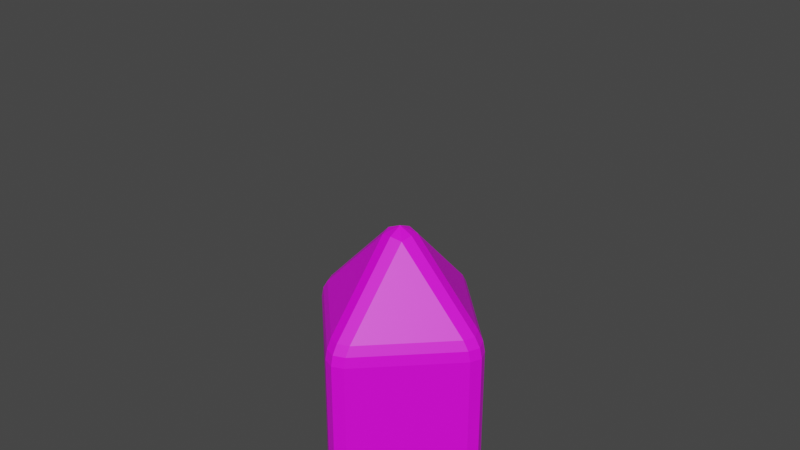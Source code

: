 # Source: Deflector.blend  (saved by Blender 3.6.13; exported with 4.5.12 LTS)
import bpy
from mathutils import Matrix  # noqa: F401  (used for matrix-valued properties, if any)

bpy.ops.wm.read_factory_settings(use_empty=True)
scene = bpy.context.scene
scene.name = 'Scene'

# ---- collections
col_collection = bpy.data.collections.new('Collection'); scene.collection.children.link(col_collection)

# ---- images (referenced by path relative to the original .blend; pixels are not part of the script)
import os
ASSET_DIR = os.environ.get("B2B_ASSET_DIR", "")  # directory of the original .blend (textures are referenced by path, not embedded)
HERE = os.path.dirname(os.path.abspath(__file__))  # packed textures are extracted next to this script under _unpacked/

def load_image(name, relpath, width, height, colorspace="sRGB"):
    """Load a texture the original file referenced (path relative to the .blend, or extracted next to this script)."""
    p = next((c for c in (os.path.join(HERE, relpath), os.path.join(ASSET_DIR, relpath)) if relpath and os.path.exists(c)), "")
    if p:
        img = bpy.data.images.load(p, check_existing=True)
        img.name = name
    else:  # same state as the original file: an image datablock whose file is absent (Cycles renders it pink)
        img = bpy.data.images.new(name, width, height)
        img.source = "FILE"
        img.filepath = "//" + (relpath or name)
    img.colorspace_settings.name = colorspace
    return img
img_deflector_png = load_image('Deflector.png', 'Deflector.png', 1024, 1024, 'sRGB')

# ---- materials (node trees are filled in below, after node groups)
mat_deflector = bpy.data.materials.new('Deflector')
mat_deflector.alpha_threshold = 0.0
mat_deflector.use_transparent_shadow = False
mat_deflector.roughness = 0.5
mat_deflector.line_color = (0.0, 0.0, 0.0, 1.0)

# ---- material node trees
mat_deflector.use_nodes = True; mat_deflector.node_tree.nodes.clear()
_N = mat_deflector.node_tree.nodes; _L = mat_deflector.node_tree.links
n0 = _N.new('ShaderNodeOutputMaterial'); n0.name = 'Material Output'; n0.location = (300, 300)
n1 = _N.new('ShaderNodeBsdfPrincipled'); n1.name = 'Principled BSDF'; n1.location = (10, 300)
n1.distribution = 'GGX'
n1.subsurface_method = 'RANDOM_WALK_SKIN'
n1.inputs[3].default_value = 1.45
n1.inputs[27].default_value = (0.0, 0.0, 0.0, 1.0)
n1.inputs[28].default_value = 1.0
n2 = _N.new('ShaderNodeTexImage'); n2.name = 'Image Texture'; n2.location = (-280, 280)
n2.image = img_deflector_png
_L.new(n1.outputs[0], n0.inputs[0])
_L.new(n2.outputs[0], n1.inputs[0])
n0.is_active_output = True

# ---- world
world_world = bpy.data.worlds.new('World'); scene.world = world_world
world_world.use_nodes = True; world_world.node_tree.nodes.clear()
_N = world_world.node_tree.nodes; _L = world_world.node_tree.links
n0 = _N.new('ShaderNodeOutputWorld'); n0.name = 'World Output'; n0.location = (300, 300)
n1 = _N.new('ShaderNodeBackground'); n1.name = 'Background'; n1.location = (10, 300)
n1.inputs[0].default_value = (0.05088, 0.05088, 0.05088, 1.0)
_L.new(n1.outputs[0], n0.inputs[0])
n0.is_active_output = True
world_world.color = (0.05088, 0.05088, 0.05088)
world_world.use_sun_shadow = False
world_world.sun_shadow_jitter_overblur = 0.0

# ---- meshes
me_cube = bpy.data.meshes.new('Cube')
me_cube.from_pydata([(-0.04019, 0.04019, 0.9658), (-0.04019, -0.04019, 0.9658), (0.04019, -0.04019, 0.9658), (0.04019, 0.04019, 0.9658), (-0.04851, -2.794e-08, 0.9745), (-2.862e-08, -2.849e-08, 0.9967), (-2.608e-08, -0.04851, 0.9745), (0.04851, -3.499e-08, 0.9745), (-2.98e-08, 0.04851, 0.9745), (-0.04019, 0.04019, -0.9658), (0.04019, 0.04019, -0.9658), (0.04019, -0.04019, -0.9658), (-0.04019, -0.04019, -0.9658), (-3.499e-08, 0.04851, -0.9745), (-2.867e-08, -2.714e-08, -0.9967), (0.04851, -2.98e-08, -0.9745), (-2.794e-08, -0.04851, -0.9745), (-0.04851, -2.608e-08, -0.9745), (0.3258, 0.0401, 0.6261), (0.2964, 0.04011, 0.6968), (0.3172, 0.0401, 0.6633), (0.2964, -0.04011, 0.6968), (0.3258, -0.0401, 0.6261), (0.3172, -0.0401, 0.6633), (0.313, -3.032e-08, 0.6968), (0.3424, -2.98e-08, 0.6261), (0.3338, -2.992e-08, 0.6633), (0.3258, -0.0401, -0.6261), (0.2964, -0.04011, -0.6968), (0.3172, -0.0401, -0.6633), (0.2964, 0.04011, -0.6968), (0.3258, 0.0401, -0.6261), (0.3172, 0.0401, -0.6633), (0.3424, -2.98e-08, -0.6261), (0.313, -2.98e-08, -0.6968), (0.3338, -2.98e-08, -0.6633), (-0.0401, 0.3258, 0.6261), (-0.04011, 0.2964, 0.6968), (-0.0401, 0.3172, 0.6633), (0.04011, 0.2964, 0.6968), (0.0401, 0.3258, 0.6261), (0.0401, 0.3172, 0.6633), (-2.98e-08, 0.3424, 0.6261), (-2.98e-08, 0.313, 0.6968), (-2.98e-08, 0.3338, 0.6633), (0.0401, 0.3258, -0.6261), (0.04011, 0.2964, -0.6968), (0.0401, 0.3172, -0.6633), (-0.04011, 0.2964, -0.6968), (-0.0401, 0.3258, -0.6261), (-0.0401, 0.3172, -0.6633), (-3.032e-08, 0.313, -0.6968), (-2.98e-08, 0.3424, -0.6261), (-2.992e-08, 0.3338, -0.6633), (-0.2964, 0.04011, 0.6968), (-0.3258, 0.0401, 0.6261), (-0.3172, 0.0401, 0.6633), (-0.3258, -0.0401, 0.6261), (-0.2964, -0.04011, 0.6968), (-0.3172, -0.0401, 0.6633), (-0.3424, -2.975e-08, 0.6261), (-0.313, -2.962e-08, 0.6968), (-0.3338, -2.98e-08, 0.6633), (-0.04011, -0.2964, 0.6968), (-0.0401, -0.3258, 0.6261), (-0.0401, -0.3172, 0.6633), (0.0401, -0.3258, 0.6261), (0.04011, -0.2964, 0.6968), (0.0401, -0.3172, 0.6633), (-2.775e-08, -0.313, 0.6968), (-2.8e-08, -0.3424, 0.6261), (-2.782e-08, -0.3338, 0.6633), (0.04011, -0.2964, -0.6968), (0.0401, -0.3258, -0.6261), (0.0401, -0.3172, -0.6633), (-0.0401, -0.3258, -0.6261), (-0.04011, -0.2964, -0.6968), (-0.0401, -0.3172, -0.6633), (-2.975e-08, -0.3424, -0.6261), (-2.962e-08, -0.313, -0.6968), (-2.98e-08, -0.3338, -0.6633), (-0.2964, -0.04011, -0.6968), (-0.3258, -0.0401, -0.6261), (-0.3172, -0.0401, -0.6633), (-0.3258, 0.0401, -0.6261), (-0.2964, 0.04011, -0.6968), (-0.3172, 0.0401, -0.6633), (-0.313, -2.775e-08, -0.6968), (-0.3424, -2.8e-08, -0.6261), (-0.3338, -2.782e-08, -0.6633)], [], [(66, 73, 27, 22), (43, 8, 3, 39), (34, 15, 10, 30), (37, 0, 8, 43), (0, 54, 61, 4), (78, 70, 64, 75), (58, 63, 1), (18, 31, 45, 40), (87, 17, 12, 81), (2, 21, 24, 7), (42, 52, 49, 36), (0, 4, 5, 8), (1, 6, 5, 4), (2, 7, 5, 6), (3, 8, 5, 7), (9, 13, 14, 17), (10, 15, 14, 13), (11, 16, 14, 15), (12, 17, 14, 16), (55, 84, 88, 60), (75, 64, 57, 82), (11, 72, 79, 16), (73, 66, 70, 78), (85, 9, 17, 87), (16, 79, 76, 12), (12, 76, 81), (67, 2, 6, 69), (69, 6, 1, 63), (60, 88, 82, 57), (4, 61, 58, 1), (7, 24, 19, 3), (21, 2, 67), (13, 51, 46, 10), (36, 49, 84, 55), (37, 54, 0), (40, 45, 52, 42), (33, 25, 22, 27), (39, 3, 19), (28, 72, 11), (10, 46, 30), (85, 48, 9), (9, 48, 51, 13), (28, 11, 15, 34), (55, 60, 62, 56), (56, 62, 61, 54), (60, 57, 59, 62), (62, 59, 58, 61), (70, 66, 68, 71), (71, 68, 67, 69), (64, 70, 71, 65), (65, 71, 69, 63), (88, 84, 86, 89), (89, 86, 85, 87), (82, 88, 89, 83), (83, 89, 87, 81), (73, 78, 80, 74), (74, 80, 79, 72), (78, 75, 77, 80), (80, 77, 76, 79), (34, 30, 32, 35), (35, 32, 31, 33), (19, 24, 26, 20), (20, 26, 25, 18), (28, 34, 35, 29), (29, 35, 33, 27), (24, 21, 23, 26), (26, 23, 22, 25), (43, 39, 41, 44), (44, 41, 40, 42), (46, 51, 53, 47), (47, 53, 52, 45), (37, 43, 44, 38), (38, 44, 42, 36), (51, 48, 50, 53), (53, 50, 49, 52), (21, 67, 68, 23), (23, 68, 66, 22), (72, 28, 29, 74), (74, 29, 27, 73), (39, 19, 20, 41), (41, 20, 18, 40), (30, 46, 47, 32), (32, 47, 45, 31), (54, 37, 38, 56), (56, 38, 36, 55), (48, 85, 86, 50), (50, 86, 84, 49), (57, 64, 65, 59), (59, 65, 63, 58), (81, 76, 77, 83), (83, 77, 75, 82), (31, 18, 25, 33)])
_uv = me_cube.uv_layers.new(name='UVMap')
_uv.uv.foreach_set('vector', [0.3185, 0.992, 0.3185, 0.3782, 0.5221, 0.3782, 0.5221, 0.992, 0.394, 0.3339, 0.4518, 0.2762, 0.4581, 0.2813, 0.4039, 0.3385, 0.3936, 0.2053, 0.4516, 0.2635, 0.4464, 0.2699, 0.389, 0.2153, 0.3893, 0.324, 0.4466, 0.2699, 0.4518, 0.2762, 0.394, 0.3339, 0.4466, 0.2699, 0.3897, 0.2156, 0.3943, 0.2058, 0.4518, 0.2636, 0.544, 0.3782, 0.544, 0.992, 0.5221, 0.992, 0.5221, 0.3782, 0.4042, 0.2012, 0.5121, 0.2019, 0.4581, 0.2585, 0.3185, 0.992, 0.3185, 0.3782, 0.5221, 0.3782, 0.5221, 0.992, 0.5223, 0.3345, 0.4643, 0.2763, 0.4695, 0.2699, 0.5269, 0.3245, 0.4695, 0.2699, 0.5261, 0.3237, 0.5215, 0.3335, 0.4644, 0.2762, 0.2966, 0.992, 0.2966, 0.3782, 0.3185, 0.3782, 0.3185, 0.992, 0.4466, 0.2699, 0.4518, 0.2636, 0.4581, 0.2699, 0.4518, 0.2762, 0.4581, 0.2585, 0.4644, 0.2636, 0.4581, 0.2699, 0.4518, 0.2636, 0.4695, 0.2699, 0.4644, 0.2762, 0.4581, 0.2699, 0.4644, 0.2636, 0.4581, 0.2813, 0.4518, 0.2762, 0.4581, 0.2699, 0.4644, 0.2762, 0.4579, 0.2814, 0.4516, 0.2762, 0.4579, 0.2699, 0.4643, 0.2763, 0.4464, 0.2699, 0.4516, 0.2635, 0.4579, 0.2699, 0.4516, 0.2762, 0.458, 0.2584, 0.4643, 0.2636, 0.4579, 0.2699, 0.4516, 0.2635, 0.4695, 0.2699, 0.4643, 0.2763, 0.4579, 0.2699, 0.4643, 0.2636, 0.5221, 0.992, 0.5221, 0.3782, 0.544, 0.3782, 0.544, 0.992, 0.5221, 0.3782, 0.5221, 0.992, 0.3185, 0.992, 0.3185, 0.3782, 0.458, 0.2584, 0.5126, 0.201, 0.5225, 0.2056, 0.4643, 0.2636, 0.3185, 0.3782, 0.3185, 0.992, 0.2966, 0.992, 0.2966, 0.3782, 0.5124, 0.3392, 0.4579, 0.2814, 0.4643, 0.2763, 0.5223, 0.3345, 0.4643, 0.2636, 0.5225, 0.2056, 0.5272, 0.2155, 0.4695, 0.2699, 0.4695, 0.2699, 0.5272, 0.2155, 0.5269, 0.3245, 0.5265, 0.2162, 0.4695, 0.2699, 0.4644, 0.2636, 0.5219, 0.2065, 0.5219, 0.2065, 0.4644, 0.2636, 0.4581, 0.2585, 0.5121, 0.2019, 0.2966, 0.992, 0.2966, 0.3782, 0.3185, 0.3782, 0.3185, 0.992, 0.4518, 0.2636, 0.3943, 0.2058, 0.4042, 0.2012, 0.4581, 0.2585, 0.4644, 0.2762, 0.5215, 0.3335, 0.5118, 0.3381, 0.4581, 0.2813, 0.5261, 0.3237, 0.4695, 0.2699, 0.5265, 0.2162, 0.4516, 0.2762, 0.3933, 0.3342, 0.3887, 0.3243, 0.4464, 0.2699, 0.3185, 0.992, 0.3185, 0.3782, 0.5221, 0.3782, 0.5221, 0.992, 0.3893, 0.324, 0.3897, 0.2156, 0.4466, 0.2699, 0.5221, 0.992, 0.5221, 0.3782, 0.544, 0.3782, 0.544, 0.992, 0.544, 0.3782, 0.544, 0.992, 0.5221, 0.992, 0.5221, 0.3782, 0.4039, 0.3385, 0.4581, 0.2813, 0.5118, 0.3381, 0.4035, 0.2006, 0.5126, 0.201, 0.458, 0.2584, 0.4464, 0.2699, 0.3887, 0.3243, 0.389, 0.2153, 0.5124, 0.3392, 0.4033, 0.3388, 0.4579, 0.2814, 0.4579, 0.2814, 0.4033, 0.3388, 0.3933, 0.3342, 0.4516, 0.2762, 0.4035, 0.2006, 0.458, 0.2584, 0.4516, 0.2635, 0.3936, 0.2053, 0.3668, 0.2032, 0.3765, 0.1879, 0.3861, 0.1976, 0.3794, 0.2096, 0.3794, 0.2096, 0.3861, 0.1976, 0.3943, 0.2058, 0.3897, 0.2156, 0.3765, 0.1879, 0.3918, 0.1782, 0.3982, 0.1909, 0.3861, 0.1976, 0.3861, 0.1976, 0.3982, 0.1909, 0.4042, 0.2012, 0.3943, 0.2058, 0.5394, 0.189, 0.5488, 0.2038, 0.5366, 0.2102, 0.53, 0.1984, 0.53, 0.1984, 0.5366, 0.2102, 0.5265, 0.2162, 0.5219, 0.2065, 0.5246, 0.1795, 0.5394, 0.189, 0.53, 0.1984, 0.5181, 0.1917, 0.5181, 0.1917, 0.53, 0.1984, 0.5219, 0.2065, 0.5121, 0.2019, 0.5402, 0.3523, 0.525, 0.3619, 0.5185, 0.3495, 0.5305, 0.3426, 0.5305, 0.3426, 0.5185, 0.3495, 0.5124, 0.3392, 0.5223, 0.3345, 0.5499, 0.337, 0.5402, 0.3523, 0.5305, 0.3426, 0.5372, 0.3305, 0.5372, 0.3305, 0.5305, 0.3426, 0.5223, 0.3345, 0.5269, 0.3245, 0.5251, 0.1779, 0.5403, 0.1877, 0.5307, 0.1973, 0.5186, 0.1906, 0.5186, 0.1906, 0.5307, 0.1973, 0.5225, 0.2056, 0.5126, 0.201, 0.5403, 0.1877, 0.5499, 0.2028, 0.5375, 0.2093, 0.5307, 0.1973, 0.5307, 0.1973, 0.5375, 0.2093, 0.5272, 0.2155, 0.5225, 0.2056, 0.3936, 0.2053, 0.389, 0.2153, 0.3787, 0.2093, 0.3854, 0.1972, 0.3854, 0.1972, 0.3787, 0.2093, 0.3659, 0.2028, 0.3757, 0.1875, 0.5118, 0.3381, 0.5215, 0.3335, 0.5297, 0.3416, 0.5178, 0.3483, 0.5178, 0.3483, 0.5297, 0.3416, 0.5392, 0.3511, 0.5242, 0.3606, 0.4035, 0.2006, 0.3936, 0.2053, 0.3854, 0.1972, 0.3974, 0.1903, 0.3974, 0.1903, 0.3854, 0.1972, 0.3757, 0.1875, 0.3909, 0.1779, 0.5215, 0.3335, 0.5261, 0.3237, 0.5363, 0.3296, 0.5297, 0.3416, 0.5297, 0.3416, 0.5363, 0.3296, 0.5488, 0.336, 0.5392, 0.3511, 0.394, 0.3339, 0.4039, 0.3385, 0.3978, 0.3487, 0.3858, 0.342, 0.3858, 0.342, 0.3978, 0.3487, 0.3914, 0.3613, 0.3763, 0.3516, 0.3887, 0.3243, 0.3933, 0.3342, 0.3852, 0.3425, 0.3784, 0.3305, 0.3784, 0.3305, 0.3852, 0.3425, 0.3755, 0.3521, 0.3659, 0.337, 0.3893, 0.324, 0.394, 0.3339, 0.3858, 0.342, 0.3791, 0.3301, 0.3791, 0.3301, 0.3858, 0.342, 0.3763, 0.3516, 0.3668, 0.3366, 0.3933, 0.3342, 0.4033, 0.3388, 0.3973, 0.3492, 0.3852, 0.3425, 0.3852, 0.3425, 0.3973, 0.3492, 0.3908, 0.3619, 0.3755, 0.3521, 0.5261, 0.3237, 0.5265, 0.2162, 0.5366, 0.2102, 0.5363, 0.3296, 0.5363, 0.3296, 0.5366, 0.2102, 0.5488, 0.2038, 0.5488, 0.336, 0.5126, 0.201, 0.4035, 0.2006, 0.3974, 0.1903, 0.5186, 0.1906, 0.5186, 0.1906, 0.3974, 0.1903, 0.3909, 0.1779, 0.5251, 0.1779, 0.4039, 0.3385, 0.5118, 0.3381, 0.5178, 0.3483, 0.3978, 0.3487, 0.3978, 0.3487, 0.5178, 0.3483, 0.5242, 0.3606, 0.3914, 0.3613, 0.389, 0.2153, 0.3887, 0.3243, 0.3784, 0.3305, 0.3787, 0.2093, 0.3787, 0.2093, 0.3784, 0.3305, 0.3659, 0.337, 0.3659, 0.2028, 0.3897, 0.2156, 0.3893, 0.324, 0.3791, 0.3301, 0.3794, 0.2096, 0.3794, 0.2096, 0.3791, 0.3301, 0.3668, 0.3366, 0.3668, 0.2032, 0.4033, 0.3388, 0.5124, 0.3392, 0.5185, 0.3495, 0.3973, 0.3492, 0.3973, 0.3492, 0.5185, 0.3495, 0.525, 0.3619, 0.3908, 0.3619, 0.3918, 0.1782, 0.5246, 0.1795, 0.5181, 0.1917, 0.3982, 0.1909, 0.3982, 0.1909, 0.5181, 0.1917, 0.5121, 0.2019, 0.4042, 0.2012, 0.5269, 0.3245, 0.5272, 0.2155, 0.5375, 0.2093, 0.5372, 0.3305, 0.5372, 0.3305, 0.5375, 0.2093, 0.5499, 0.2028, 0.5499, 0.337, 0.3185, 0.3782, 0.3185, 0.992, 0.2966, 0.992, 0.2966, 0.3782])
me_cube.materials.append(mat_deflector)
me_cube.use_mirror_vertex_groups = False
me_cube.update()
arm_armature = bpy.data.armatures.new('Armature')  # bones are not reproduced

# ---- objects
ob_cube = bpy.data.objects.new('Cube', me_cube)
ob_armature = bpy.data.objects.new('Armature', arm_armature)

# ---- transforms, parenting, visibility, modifiers, constraints
ob_cube.parent = ob_armature
ob_cube.location = (0.0, 0.0, 0.9944)
ob_cube.lock_rotations_4d = False
ob_cube.empty_display_type = 'ARROWS'
ob_cube.lineart.crease_threshold = 0.0
_vg = ob_cube.vertex_groups.new(name='DEF-Base')
_vg.add([0, 1, 2, 3, 4, 5, 6, 7, 8, 9, 10, 11, 12, 13, 14, 15, 16, 17, 18, 19, 20, 21, 22, 23, 24, 25, 26, 27, 28, 29, 30, 31, 32, 33, 34, 35, 36, 37, 38, 39, 40, 41, 42, 43, 44, 45, 46, 47, 48, 49, 50, 51, 52, 53, 54, 55, 56, 57, 58, 59, 60, 61, 62, 63, 64, 65, 66, 67, 68, 69, 70, 71, 72, 73, 74, 75, 76, 77, 78, 79, 80, 81, 82, 83, 84, 85, 86, 87, 88, 89], 1.0, 'REPLACE')
_m = ob_cube.modifiers.new('Armature', 'ARMATURE')
_m.object = ob_armature
ob_armature.location = (0.0, 0.0, 0.0)
ob_armature.show_in_front = True

# ---- collection membership
col_collection.objects.link(ob_cube)
col_collection.objects.link(ob_armature)

# ---- scene / render settings (as saved in the file)
scene.frame_start = 1; scene.frame_end = 20; scene.frame_set(12)
scene.render.engine = 'BLENDER_EEVEE_NEXT'
scene.cycles.sampling_pattern = 'TABULATED_SOBOL'
scene.view_settings.view_transform = 'Filmic'
bpy.context.view_layer.update()

# ---- added for rendering (the .blend has no active camera and no usable light): camera, sun
cam_auto = bpy.data.cameras.new('AutoCamera')
cam_auto.lens = 50.0
cam_auto.sensor_width = 36.0
cam_auto.clip_end = 1000.0
ob_auto_camera = bpy.data.objects.new('AutoCamera', cam_auto)
scene.collection.objects.link(ob_auto_camera)
ob_auto_camera.location = (2.05041, -2.46049, 3.63215)
ob_auto_camera.rotation_euler = (1.09748, -7.21219e-08, 0.694738)
scene.camera = ob_auto_camera
light_auto_sun = bpy.data.lights.new('AutoSun', 'SUN')
light_auto_sun.energy = 3.0
light_auto_sun.angle = 0.0523599
ob_auto_sun = bpy.data.objects.new('AutoSun', light_auto_sun)
scene.collection.objects.link(ob_auto_sun)
ob_auto_sun.rotation_euler = (0.872665, 0.174533, 0.523599)
bpy.context.view_layer.update()
